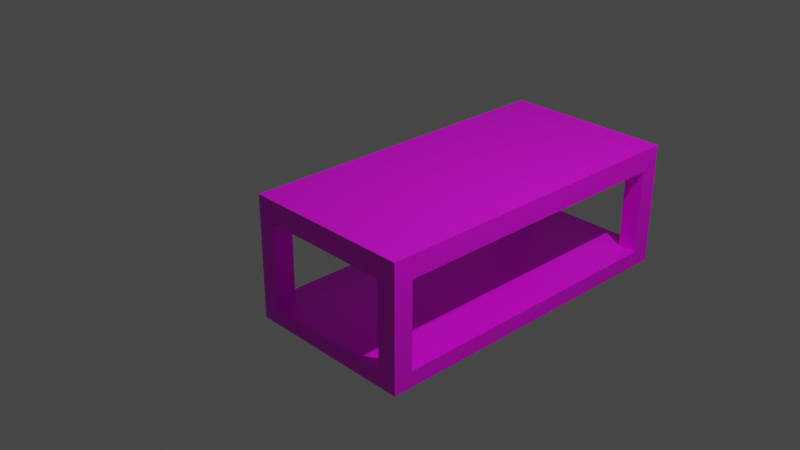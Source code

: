 # Source: coffeetable.blend  (saved by Blender 3.4.6; exported with 4.5.12 LTS)
import bpy
from mathutils import Matrix  # noqa: F401  (used for matrix-valued properties, if any)

bpy.ops.wm.read_factory_settings(use_empty=True)
scene = bpy.context.scene
scene.name = 'Scene'

# ---- collections
col_collection = bpy.data.collections.new('Collection'); scene.collection.children.link(col_collection)

# ---- images (referenced by path relative to the original .blend; pixels are not part of the script)
import os
ASSET_DIR = os.environ.get("B2B_ASSET_DIR", "")  # directory of the original .blend (textures are referenced by path, not embedded)
HERE = os.path.dirname(os.path.abspath(__file__))  # packed textures are extracted next to this script under _unpacked/

def load_image(name, relpath, width, height, colorspace="sRGB"):
    """Load a texture the original file referenced (path relative to the .blend, or extracted next to this script)."""
    p = next((c for c in (os.path.join(HERE, relpath), os.path.join(ASSET_DIR, relpath)) if relpath and os.path.exists(c)), "")
    if p:
        img = bpy.data.images.load(p, check_existing=True)
        img.name = name
    else:  # same state as the original file: an image datablock whose file is absent (Cycles renders it pink)
        img = bpy.data.images.new(name, width, height)
        img.source = "FILE"
        img.filepath = "//" + (relpath or name)
    img.colorspace_settings.name = colorspace
    return img
img_coffeetable = load_image('CoffeeTable', 'Texture/CoffeeTable.png', 1024, 1024, 'sRGB')

# ---- materials (node trees are filled in below, after node groups)
mat_material = bpy.data.materials.new('Material')
mat_material.alpha_threshold = 0.0
mat_material.use_transparent_shadow = False
mat_material.roughness = 0.5
mat_material.line_color = (0.0, 0.0, 0.0, 1.0)

# ---- material node trees
mat_material.use_nodes = True; mat_material.node_tree.nodes.clear()
_N = mat_material.node_tree.nodes; _L = mat_material.node_tree.links
n0 = _N.new('ShaderNodeOutputMaterial'); n0.name = 'Material Output'; n0.location = (300, 300)
n1 = _N.new('ShaderNodeBsdfPrincipled'); n1.name = 'Principled BSDF'; n1.location = (10, 300)
n1.distribution = 'GGX'
n1.subsurface_method = 'RANDOM_WALK_SKIN'
n1.inputs[3].default_value = 1.45
n1.inputs[27].default_value = (0.0, 0.0, 0.0, 1.0)
n1.inputs[28].default_value = 1.0
n2 = _N.new('ShaderNodeTexImage'); n2.name = 'Image Texture'; n2.location = (-280, 280)
n2.image = img_coffeetable
_L.new(n1.outputs[0], n0.inputs[0])
_L.new(n2.outputs[0], n1.inputs[0])
n0.is_active_output = True

# ---- world
world_world = bpy.data.worlds.new('World'); scene.world = world_world
world_world.use_nodes = True; world_world.node_tree.nodes.clear()
_N = world_world.node_tree.nodes; _L = world_world.node_tree.links
n0 = _N.new('ShaderNodeOutputWorld'); n0.name = 'World Output'; n0.location = (300, 300)
n1 = _N.new('ShaderNodeBackground'); n1.name = 'Background'; n1.location = (10, 300)
n1.inputs[0].default_value = (0.05088, 0.05088, 0.05088, 1.0)
_L.new(n1.outputs[0], n0.inputs[0])
n0.is_active_output = True
world_world.color = (0.05088, 0.05088, 0.05088)
world_world.use_sun_shadow = False
world_world.sun_shadow_jitter_overblur = 0.0

# ---- cameras
cam_camera = bpy.data.cameras.new('Camera')
cam_camera.clip_end = 100.0
cam_camera.ortho_scale = 7.314

# ---- lights
light_light = bpy.data.lights.new('Light', 'POINT')
light_light.transmission_factor = 0.0
light_light.energy = 1000.0
light_light.shadow_soft_size = 0.1
light_light.shadow_maximum_resolution = 0.006
light_light.use_absolute_resolution = True

# ---- meshes
me_cube = bpy.data.meshes.new('Cube')
me_cube.from_pydata([(1.0, 3.0, 0.256), (1.0, 3.0, 0.0), (1.0, -1.0, 0.256), (1.0, -1.0, 0.0), (-1.0, 3.0, 0.256), (-1.0, 3.0, 0.0), (-1.0, -1.0, 0.256), (-1.0, -1.0, 0.0), (1.0, 3.0, -0.9995), (1.0, 3.0, -1.185), (1.0, -1.0, -0.9995), (1.0, -1.0, -1.185), (-1.0, 3.0, -0.9995), (-1.0, 3.0, -1.185), (-1.0, -1.0, -0.9995), (-1.0, -1.0, -1.185), (-1.0, 2.773, 0.0), (-1.0, -0.7734, 0.0), (1.0, 2.773, 0.256), (1.0, -0.7734, 0.256), (-1.0, -0.7734, 0.256), (-1.0, 2.773, 0.256), (1.0, -0.7734, 0.0), (1.0, 2.773, 0.0), (0.7733, 3.0, 0.0), (-0.7733, 3.0, 0.0), (0.7733, -1.0, 0.256), (-0.7733, -1.0, 0.256), (-0.7733, -1.0, 0.0), (0.7733, -1.0, 0.0), (-0.7733, 3.0, 0.256), (0.7733, 3.0, 0.256), (0.7733, 2.773, 0.0), (-0.7733, 2.773, 0.0), (0.7733, -0.7734, 0.0), (-0.7733, -0.7734, 0.0), (-0.7733, 2.773, 0.256), (0.7733, 2.773, 0.256), (-0.7733, -0.7734, 0.256), (0.7733, -0.7734, 0.256), (0.7733, 3.0, -1.185), (-0.7733, 3.0, -1.185), (0.7733, -1.0, -0.9995), (-0.7733, -1.0, -0.9995), (-0.7733, -1.0, -1.185), (0.7733, -1.0, -1.185), (-0.7733, 3.0, -0.9995), (0.7733, 3.0, -0.9995), (-1.0, 2.773, -1.185), (-1.0, -0.7734, -1.185), (1.0, 2.773, -0.9995), (1.0, -0.7734, -0.9995), (-1.0, -0.7734, -0.9995), (-1.0, 2.773, -0.9995), (1.0, -0.7734, -1.185), (1.0, 2.773, -1.185), (-0.7733, 2.773, -1.185), (-0.7733, -0.7734, -1.185), (0.7733, 2.773, -1.185), (0.7733, -0.7734, -1.185), (0.7733, 2.773, -0.9995), (0.7733, -0.7734, -0.9995), (-0.7733, 2.773, -0.9995), (-0.7733, -0.7734, -0.9995)], [], [(38, 20, 6, 27), (28, 27, 6, 7), (16, 21, 4, 5), (1, 23, 50, 8), (22, 19, 2, 3), (24, 31, 0, 1), (63, 52, 14, 43), (44, 43, 14, 15), (48, 53, 12, 13), (59, 54, 11, 45), (54, 51, 10, 11), (40, 47, 8, 9), (1, 0, 18, 23), (23, 18, 19, 22), (24, 1, 8, 47), (32, 23, 22, 34), (7, 6, 20, 17), (17, 20, 21, 16), (30, 4, 21, 36), (36, 21, 20, 38), (18, 37, 39, 19), (37, 36, 38, 39), (0, 31, 37, 18), (31, 30, 36, 37), (16, 33, 35, 17), (33, 32, 34, 35), (25, 33, 62, 46), (25, 24, 32, 33), (5, 4, 30, 25), (25, 30, 31, 24), (16, 5, 12, 53), (35, 34, 29, 28), (3, 2, 26, 29), (29, 26, 27, 28), (19, 39, 26, 2), (39, 38, 27, 26), (13, 12, 46, 41), (41, 46, 47, 40), (49, 57, 44, 15), (57, 59, 45, 44), (11, 10, 42, 45), (45, 42, 43, 44), (51, 61, 42, 10), (61, 63, 43, 42), (47, 46, 62, 60), (60, 62, 63, 61), (8, 47, 60, 50), (50, 60, 61, 51), (41, 40, 58, 56), (56, 58, 59, 57), (13, 41, 56, 48), (48, 56, 57, 49), (9, 8, 50, 55), (55, 50, 51, 54), (40, 9, 55, 58), (58, 55, 54, 59), (15, 14, 52, 49), (49, 52, 53, 48), (46, 12, 53, 62), (62, 53, 52, 63), (23, 32, 60, 50), (32, 24, 47, 60), (33, 16, 53, 62), (17, 35, 63, 52), (34, 22, 51, 61), (35, 28, 43, 63), (28, 7, 14, 43), (7, 17, 52, 14), (29, 34, 61, 42), (22, 3, 10, 51), (3, 29, 42, 10), (5, 25, 46, 12)])
_uv = me_cube.uv_layers.new(name='UVMap')
_uv.uv.foreach_set('vector', [0.7217, 0.4717, 0.75, 0.4717, 0.75, 0.5, 0.7217, 0.5, 0.6423, 0.5283, 0.6103, 0.5283, 0.6103, 0.5, 0.6423, 0.5, 0.282, 0.5283, 0.25, 0.5283, 0.25, 0.5, 0.282, 0.5, 0.782, 0.5, 0.782, 0.4717, 0.9069, 0.4717, 0.9069, 0.5, 0.782, 0.02832, 0.75, 0.02832, 0.75, 0.0, 0.782, 0.0, 0.4621, 0.5283, 0.4301, 0.5283, 0.4301, 0.5, 0.4621, 0.5, 0.4717, 0.4717, 0.5, 0.4717, 0.5, 0.5, 0.4717, 0.5, 0.7904, 0.5283, 0.7672, 0.5283, 0.7672, 0.5, 0.7904, 0.5, 0.4301, 0.5283, 0.4069, 0.5283, 0.4069, 0.5, 0.4301, 0.5, 0.2217, 0.4717, 0.25, 0.4717, 0.25, 0.5, 0.2217, 0.5, 0.9301, 0.02832, 0.9069, 0.02832, 0.9069, 0.0, 0.9301, 0.0, 0.6102, 0.5283, 0.5871, 0.5283, 0.5871, 0.5, 0.6102, 0.5, 0.782, 0.5, 0.75, 0.5, 0.75, 0.4717, 0.782, 0.4717, 0.782, 0.4717, 0.75, 0.4717, 0.75, 0.02832, 0.782, 0.02832, 0.4621, 0.5283, 0.4621, 0.5, 0.5871, 0.5, 0.5871, 0.5283, 0.2217, 0.5, 0.25, 0.5, 0.25, 0.9434, 0.2217, 0.9434, 0.282, 1.0, 0.25, 1.0, 0.25, 0.9717, 0.282, 0.9717, 0.282, 0.9717, 0.25, 0.9717, 0.25, 0.5283, 0.282, 0.5283, 0.7217, 0.0, 0.75, 0.0, 0.75, 0.02832, 0.7217, 0.02832, 0.7217, 0.02832, 0.75, 0.02832, 0.75, 0.4717, 0.7217, 0.4717, 0.5, 0.02832, 0.5283, 0.02832, 0.5283, 0.4717, 0.5, 0.4717, 0.5283, 0.02832, 0.7217, 0.02832, 0.7217, 0.4717, 0.5283, 0.4717, 0.5, 0.0, 0.5283, 0.0, 0.5283, 0.02832, 0.5, 0.02832, 0.5283, 0.0, 0.7217, 0.0, 0.7217, 0.02832, 0.5283, 0.02832, 0.0, 0.5, 0.02833, 0.5, 0.02833, 0.9434, 0.0, 0.9434, 0.02833, 0.5, 0.2217, 0.5, 0.2217, 0.9434, 0.02833, 0.9434, 0.5718, 0.75, 0.6001, 0.75, 0.6001, 0.8749, 0.5718, 0.8749, 0.847, 0.5, 0.847, 0.6933, 0.8187, 0.6933, 0.8187, 0.5, 0.4621, 0.75, 0.4301, 0.75, 0.4301, 0.7217, 0.4621, 0.7217, 0.4621, 0.7217, 0.4301, 0.7217, 0.4301, 0.5283, 0.4621, 0.5283, 0.282, 0.5283, 0.282, 0.5, 0.4069, 0.5, 0.4069, 0.5283, 0.8187, 0.5, 0.8187, 0.6933, 0.7904, 0.6933, 0.7904, 0.5, 0.6423, 0.75, 0.6103, 0.75, 0.6103, 0.7217, 0.6423, 0.7217, 0.6423, 0.7217, 0.6103, 0.7217, 0.6103, 0.5283, 0.6423, 0.5283, 0.5, 0.4717, 0.5283, 0.4717, 0.5283, 0.5, 0.5, 0.5, 0.5283, 0.4717, 0.7217, 0.4717, 0.7217, 0.5, 0.5283, 0.5, 0.6102, 0.75, 0.5871, 0.75, 0.5871, 0.7217, 0.6102, 0.7217, 0.6102, 0.7217, 0.5871, 0.7217, 0.5871, 0.5283, 0.6102, 0.5283, 0.0, 0.4717, 0.02833, 0.4717, 0.02833, 0.5, 0.0, 0.5, 0.02833, 0.4717, 0.2217, 0.4717, 0.2217, 0.5, 0.02833, 0.5, 0.7904, 0.75, 0.7672, 0.75, 0.7672, 0.7217, 0.7904, 0.7217, 0.7904, 0.7217, 0.7672, 0.7217, 0.7672, 0.5283, 0.7904, 0.5283, 0.25, 0.4717, 0.2783, 0.4717, 0.2783, 0.5, 0.25, 0.5, 0.2783, 0.4717, 0.4717, 0.4717, 0.4717, 0.5, 0.2783, 0.5, 0.2783, 0.0, 0.4717, 0.0, 0.4717, 0.02832, 0.2783, 0.02832, 0.2783, 0.02832, 0.4717, 0.02832, 0.4717, 0.4717, 0.2783, 0.4717, 0.25, 0.0, 0.2783, 0.0, 0.2783, 0.02832, 0.25, 0.02832, 0.25, 0.02832, 0.2783, 0.02832, 0.2783, 0.4717, 0.25, 0.4717, 0.02833, 0.0, 0.2217, 0.0, 0.2217, 0.02832, 0.02833, 0.02832, 0.02833, 0.02832, 0.2217, 0.02832, 0.2217, 0.4717, 0.02833, 0.4717, 0.0, 0.0, 0.02833, 0.0, 0.02833, 0.02832, 0.0, 0.02832, 0.0, 0.02832, 0.02833, 0.02832, 0.02833, 0.4717, 0.0, 0.4717, 0.9301, 0.5, 0.9069, 0.5, 0.9069, 0.4717, 0.9301, 0.4717, 0.9301, 0.4717, 0.9069, 0.4717, 0.9069, 0.02832, 0.9301, 0.02832, 0.2217, 0.0, 0.25, 0.0, 0.25, 0.02832, 0.2217, 0.02832, 0.2217, 0.02832, 0.25, 0.02832, 0.25, 0.4717, 0.2217, 0.4717, 0.4301, 1.0, 0.4069, 1.0, 0.4069, 0.9717, 0.4301, 0.9717, 0.4301, 0.9717, 0.4069, 0.9717, 0.4069, 0.5283, 0.4301, 0.5283, 0.4717, 0.0, 0.5, 0.0, 0.5, 0.02832, 0.4717, 0.02832, 0.4717, 0.02832, 0.5, 0.02832, 0.5, 0.4717, 0.4717, 0.4717, 0.847, 0.8183, 0.8187, 0.8183, 0.8187, 0.6933, 0.847, 0.6933, 0.5434, 0.75, 0.5718, 0.75, 0.5718, 0.8749, 0.5434, 0.8749, 0.4585, 0.8749, 0.4301, 0.8749, 0.4301, 0.75, 0.4585, 0.75, 0.8187, 0.8183, 0.7904, 0.8183, 0.7904, 0.6933, 0.8187, 0.6933, 0.4868, 0.8749, 0.4585, 0.8749, 0.4585, 0.75, 0.4868, 0.75, 0.5434, 0.8749, 0.5151, 0.8749, 0.5151, 0.75, 0.5434, 0.75, 0.6423, 0.5283, 0.6423, 0.5, 0.7672, 0.5, 0.7672, 0.5283, 0.282, 1.0, 0.282, 0.9717, 0.4069, 0.9717, 0.4069, 1.0, 0.5151, 0.8749, 0.4868, 0.8749, 0.4868, 0.75, 0.5151, 0.75, 0.782, 0.02832, 0.782, 0.0, 0.9069, 0.0, 0.9069, 0.02832, 0.6423, 0.75, 0.6423, 0.7217, 0.7672, 0.7217, 0.7672, 0.75, 0.4621, 0.75, 0.4621, 0.7217, 0.5871, 0.7217, 0.5871, 0.75])
me_cube.materials.append(mat_material)
me_cube.use_mirror_vertex_groups = False
me_cube.update()

# ---- objects
ob_coffeetable = bpy.data.objects.new('CoffeeTable', me_cube)
ob_light = bpy.data.objects.new('Light', light_light)
ob_camera = bpy.data.objects.new('Camera', cam_camera)

# ---- transforms, parenting, visibility, modifiers, constraints
ob_coffeetable.location = (0.0, 0.0, 0.0)
ob_coffeetable.lock_rotations_4d = False
ob_coffeetable.empty_display_type = 'ARROWS'
ob_coffeetable.lineart.crease_threshold = 0.0
ob_light.location = (4.076, 1.005, 5.904)
ob_light.rotation_euler = (0.6503, 0.05522, 1.866)
ob_light.lock_rotations_4d = False
ob_light.empty_display_type = 'ARROWS'
ob_light.color = (0.0, 0.0, 0.0, 0.0)
ob_light.lineart.crease_threshold = 0.0
ob_camera.location = (7.359, -6.926, 4.958)
ob_camera.rotation_euler = (1.109, 0.0, 0.8149)
ob_camera.lock_rotations_4d = False
ob_camera.empty_display_type = 'ARROWS'
ob_camera.color = (0.0, 0.0, 0.0, 0.0)
ob_camera.display_type = 'WIRE'
ob_camera.lineart.crease_threshold = 0.0

# ---- collection membership
col_collection.objects.link(ob_coffeetable)
col_collection.objects.link(ob_light)
col_collection.objects.link(ob_camera)

# ---- scene / render settings (as saved in the file)
scene.camera = ob_camera
scene.frame_start = 1; scene.frame_end = 250; scene.frame_set(0)
scene.render.engine = 'BLENDER_EEVEE_NEXT'
scene.cycles.sampling_pattern = 'TABULATED_SOBOL'
scene.cycles.use_light_tree = False
scene.view_settings.view_transform = 'Filmic'
bpy.context.view_layer.update()

